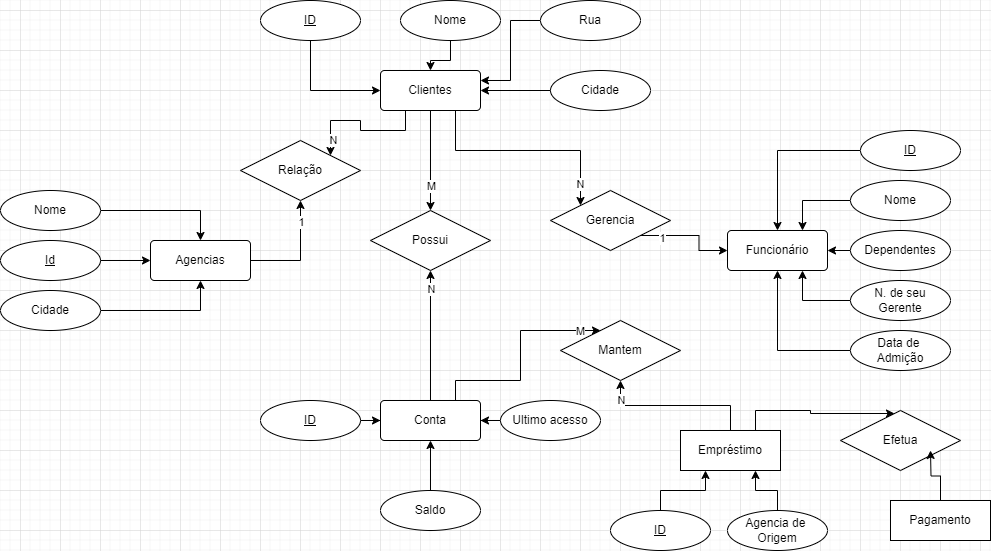

The diagram above was exported from draw.io. Its source (the exported page's mxGraphModel, read from the mxfile embedded in the PNG):
<mxGraphModel dx="839" dy="1661" grid="1" gridSize="10" guides="1" tooltips="1" connect="1" arrows="1" fold="1" page="1" pageScale="1" pageWidth="827" pageHeight="1169" math="0" shadow="0">
  <root>
    <mxCell id="0" />
    <mxCell id="1" parent="0" />
    <mxCell id="acqAH9It84Q8N__EBXMR-1" style="edgeStyle=orthogonalEdgeStyle;rounded=0;orthogonalLoop=1;jettySize=auto;html=1;exitX=1;exitY=0.5;exitDx=0;exitDy=0;entryX=0.5;entryY=1;entryDx=0;entryDy=0;" edge="1" parent="1" source="acqAH9It84Q8N__EBXMR-3" target="acqAH9It84Q8N__EBXMR-48">
      <mxGeometry relative="1" as="geometry" />
    </mxCell>
    <mxCell id="acqAH9It84Q8N__EBXMR-2" value="1" style="edgeLabel;html=1;align=center;verticalAlign=middle;resizable=0;points=[];" vertex="1" connectable="0" parent="acqAH9It84Q8N__EBXMR-1">
      <mxGeometry x="0.6182" relative="1" as="geometry">
        <mxPoint as="offset" />
      </mxGeometry>
    </mxCell>
    <mxCell id="acqAH9It84Q8N__EBXMR-3" value="Agencias" style="rounded=1;arcSize=10;whiteSpace=wrap;html=1;align=center;" vertex="1" parent="1">
      <mxGeometry x="250" y="190" width="100" height="40" as="geometry" />
    </mxCell>
    <mxCell id="acqAH9It84Q8N__EBXMR-4" style="edgeStyle=orthogonalEdgeStyle;rounded=0;orthogonalLoop=1;jettySize=auto;html=1;entryX=0.5;entryY=1;entryDx=0;entryDy=0;" edge="1" parent="1" source="acqAH9It84Q8N__EBXMR-5" target="acqAH9It84Q8N__EBXMR-3">
      <mxGeometry relative="1" as="geometry" />
    </mxCell>
    <mxCell id="acqAH9It84Q8N__EBXMR-5" value="Cidade" style="ellipse;whiteSpace=wrap;html=1;align=center;" vertex="1" parent="1">
      <mxGeometry x="100" y="240" width="100" height="40" as="geometry" />
    </mxCell>
    <mxCell id="acqAH9It84Q8N__EBXMR-6" style="edgeStyle=orthogonalEdgeStyle;rounded=0;orthogonalLoop=1;jettySize=auto;html=1;entryX=0.5;entryY=0;entryDx=0;entryDy=0;" edge="1" parent="1" source="acqAH9It84Q8N__EBXMR-7" target="acqAH9It84Q8N__EBXMR-3">
      <mxGeometry relative="1" as="geometry" />
    </mxCell>
    <mxCell id="acqAH9It84Q8N__EBXMR-7" value="Nome" style="ellipse;whiteSpace=wrap;html=1;align=center;" vertex="1" parent="1">
      <mxGeometry x="100" y="140" width="100" height="40" as="geometry" />
    </mxCell>
    <mxCell id="acqAH9It84Q8N__EBXMR-8" value="" style="edgeStyle=orthogonalEdgeStyle;rounded=0;orthogonalLoop=1;jettySize=auto;html=1;" edge="1" parent="1" source="acqAH9It84Q8N__EBXMR-14" target="acqAH9It84Q8N__EBXMR-45">
      <mxGeometry relative="1" as="geometry" />
    </mxCell>
    <mxCell id="acqAH9It84Q8N__EBXMR-9" value="M" style="edgeLabel;html=1;align=center;verticalAlign=middle;resizable=0;points=[];" vertex="1" connectable="0" parent="acqAH9It84Q8N__EBXMR-8">
      <mxGeometry x="0.5" relative="1" as="geometry">
        <mxPoint as="offset" />
      </mxGeometry>
    </mxCell>
    <mxCell id="acqAH9It84Q8N__EBXMR-10" style="edgeStyle=orthogonalEdgeStyle;rounded=0;orthogonalLoop=1;jettySize=auto;html=1;exitX=0.25;exitY=1;exitDx=0;exitDy=0;entryX=1;entryY=0;entryDx=0;entryDy=0;" edge="1" parent="1" source="acqAH9It84Q8N__EBXMR-14" target="acqAH9It84Q8N__EBXMR-48">
      <mxGeometry relative="1" as="geometry" />
    </mxCell>
    <mxCell id="acqAH9It84Q8N__EBXMR-11" value="N" style="edgeLabel;html=1;align=center;verticalAlign=middle;resizable=0;points=[];" vertex="1" connectable="0" parent="acqAH9It84Q8N__EBXMR-10">
      <mxGeometry x="0.7714" y="2" relative="1" as="geometry">
        <mxPoint as="offset" />
      </mxGeometry>
    </mxCell>
    <mxCell id="acqAH9It84Q8N__EBXMR-12" style="edgeStyle=orthogonalEdgeStyle;rounded=0;orthogonalLoop=1;jettySize=auto;html=1;exitX=0.75;exitY=1;exitDx=0;exitDy=0;entryX=0;entryY=0;entryDx=0;entryDy=0;" edge="1" parent="1" source="acqAH9It84Q8N__EBXMR-14" target="acqAH9It84Q8N__EBXMR-51">
      <mxGeometry relative="1" as="geometry" />
    </mxCell>
    <mxCell id="acqAH9It84Q8N__EBXMR-13" value="N" style="edgeLabel;html=1;align=center;verticalAlign=middle;resizable=0;points=[];" vertex="1" connectable="0" parent="acqAH9It84Q8N__EBXMR-12">
      <mxGeometry x="0.8" y="-1" relative="1" as="geometry">
        <mxPoint as="offset" />
      </mxGeometry>
    </mxCell>
    <mxCell id="acqAH9It84Q8N__EBXMR-14" value="Clientes" style="rounded=1;arcSize=10;whiteSpace=wrap;html=1;align=center;" vertex="1" parent="1">
      <mxGeometry x="480" y="20" width="100" height="40" as="geometry" />
    </mxCell>
    <mxCell id="acqAH9It84Q8N__EBXMR-15" value="" style="edgeStyle=orthogonalEdgeStyle;rounded=0;orthogonalLoop=1;jettySize=auto;html=1;entryX=0;entryY=0.5;entryDx=0;entryDy=0;" edge="1" parent="1" source="acqAH9It84Q8N__EBXMR-16" target="acqAH9It84Q8N__EBXMR-14">
      <mxGeometry relative="1" as="geometry">
        <mxPoint x="430" y="80" as="targetPoint" />
        <Array as="points">
          <mxPoint x="410" y="40" />
        </Array>
      </mxGeometry>
    </mxCell>
    <mxCell id="acqAH9It84Q8N__EBXMR-16" value="ID" style="ellipse;whiteSpace=wrap;html=1;align=center;fontStyle=4;" vertex="1" parent="1">
      <mxGeometry x="360" y="-50" width="100" height="40" as="geometry" />
    </mxCell>
    <mxCell id="acqAH9It84Q8N__EBXMR-17" value="" style="edgeStyle=orthogonalEdgeStyle;rounded=0;orthogonalLoop=1;jettySize=auto;html=1;" edge="1" parent="1" source="acqAH9It84Q8N__EBXMR-18" target="acqAH9It84Q8N__EBXMR-14">
      <mxGeometry relative="1" as="geometry" />
    </mxCell>
    <mxCell id="acqAH9It84Q8N__EBXMR-18" value="Nome" style="ellipse;whiteSpace=wrap;html=1;align=center;" vertex="1" parent="1">
      <mxGeometry x="500" y="-50" width="100" height="40" as="geometry" />
    </mxCell>
    <mxCell id="acqAH9It84Q8N__EBXMR-19" style="edgeStyle=orthogonalEdgeStyle;rounded=0;orthogonalLoop=1;jettySize=auto;html=1;exitX=0;exitY=0.5;exitDx=0;exitDy=0;entryX=1;entryY=0.25;entryDx=0;entryDy=0;" edge="1" parent="1" source="acqAH9It84Q8N__EBXMR-20" target="acqAH9It84Q8N__EBXMR-14">
      <mxGeometry relative="1" as="geometry" />
    </mxCell>
    <mxCell id="acqAH9It84Q8N__EBXMR-20" value="Rua" style="ellipse;whiteSpace=wrap;html=1;align=center;" vertex="1" parent="1">
      <mxGeometry x="640" y="-50" width="100" height="40" as="geometry" />
    </mxCell>
    <mxCell id="acqAH9It84Q8N__EBXMR-21" value="" style="edgeStyle=orthogonalEdgeStyle;rounded=0;orthogonalLoop=1;jettySize=auto;html=1;" edge="1" parent="1" source="acqAH9It84Q8N__EBXMR-22" target="acqAH9It84Q8N__EBXMR-14">
      <mxGeometry relative="1" as="geometry" />
    </mxCell>
    <mxCell id="acqAH9It84Q8N__EBXMR-22" value="Cidade" style="ellipse;whiteSpace=wrap;html=1;align=center;" vertex="1" parent="1">
      <mxGeometry x="650" y="20" width="100" height="40" as="geometry" />
    </mxCell>
    <mxCell id="acqAH9It84Q8N__EBXMR-23" style="edgeStyle=orthogonalEdgeStyle;rounded=0;orthogonalLoop=1;jettySize=auto;html=1;entryX=0.5;entryY=1;entryDx=0;entryDy=0;" edge="1" parent="1" source="acqAH9It84Q8N__EBXMR-27" target="acqAH9It84Q8N__EBXMR-45">
      <mxGeometry relative="1" as="geometry" />
    </mxCell>
    <mxCell id="acqAH9It84Q8N__EBXMR-24" value="N" style="edgeLabel;html=1;align=center;verticalAlign=middle;resizable=0;points=[];" vertex="1" connectable="0" parent="acqAH9It84Q8N__EBXMR-23">
      <mxGeometry x="0.7231" relative="1" as="geometry">
        <mxPoint as="offset" />
      </mxGeometry>
    </mxCell>
    <mxCell id="acqAH9It84Q8N__EBXMR-25" style="edgeStyle=orthogonalEdgeStyle;rounded=0;orthogonalLoop=1;jettySize=auto;html=1;exitX=0.75;exitY=0;exitDx=0;exitDy=0;" edge="1" parent="1" source="acqAH9It84Q8N__EBXMR-27" target="acqAH9It84Q8N__EBXMR-60">
      <mxGeometry relative="1" as="geometry">
        <Array as="points">
          <mxPoint x="555" y="330" />
          <mxPoint x="620" y="330" />
          <mxPoint x="620" y="280" />
        </Array>
      </mxGeometry>
    </mxCell>
    <mxCell id="acqAH9It84Q8N__EBXMR-26" value="M" style="edgeLabel;html=1;align=center;verticalAlign=middle;resizable=0;points=[];" vertex="1" connectable="0" parent="acqAH9It84Q8N__EBXMR-25">
      <mxGeometry x="0.8047" relative="1" as="geometry">
        <mxPoint as="offset" />
      </mxGeometry>
    </mxCell>
    <mxCell id="acqAH9It84Q8N__EBXMR-27" value="Conta" style="rounded=1;arcSize=10;whiteSpace=wrap;html=1;align=center;" vertex="1" parent="1">
      <mxGeometry x="480" y="350" width="100" height="40" as="geometry" />
    </mxCell>
    <mxCell id="acqAH9It84Q8N__EBXMR-28" value="" style="edgeStyle=orthogonalEdgeStyle;rounded=0;orthogonalLoop=1;jettySize=auto;html=1;" edge="1" parent="1" source="acqAH9It84Q8N__EBXMR-29" target="acqAH9It84Q8N__EBXMR-27">
      <mxGeometry relative="1" as="geometry" />
    </mxCell>
    <mxCell id="acqAH9It84Q8N__EBXMR-29" value="ID" style="ellipse;whiteSpace=wrap;html=1;align=center;fontStyle=4;" vertex="1" parent="1">
      <mxGeometry x="360" y="350" width="100" height="40" as="geometry" />
    </mxCell>
    <mxCell id="acqAH9It84Q8N__EBXMR-30" value="" style="edgeStyle=orthogonalEdgeStyle;rounded=0;orthogonalLoop=1;jettySize=auto;html=1;" edge="1" parent="1" source="acqAH9It84Q8N__EBXMR-31" target="acqAH9It84Q8N__EBXMR-27">
      <mxGeometry relative="1" as="geometry" />
    </mxCell>
    <mxCell id="acqAH9It84Q8N__EBXMR-31" value="Saldo" style="ellipse;whiteSpace=wrap;html=1;align=center;" vertex="1" parent="1">
      <mxGeometry x="480" y="440" width="100" height="40" as="geometry" />
    </mxCell>
    <mxCell id="acqAH9It84Q8N__EBXMR-32" value="" style="edgeStyle=orthogonalEdgeStyle;rounded=0;orthogonalLoop=1;jettySize=auto;html=1;" edge="1" parent="1" source="acqAH9It84Q8N__EBXMR-33" target="acqAH9It84Q8N__EBXMR-27">
      <mxGeometry relative="1" as="geometry" />
    </mxCell>
    <mxCell id="acqAH9It84Q8N__EBXMR-33" value="Ultimo acesso" style="ellipse;whiteSpace=wrap;html=1;align=center;" vertex="1" parent="1">
      <mxGeometry x="600" y="350" width="100" height="40" as="geometry" />
    </mxCell>
    <mxCell id="acqAH9It84Q8N__EBXMR-34" value="Funcionário" style="rounded=1;arcSize=10;whiteSpace=wrap;html=1;align=center;" vertex="1" parent="1">
      <mxGeometry x="827" y="180" width="100" height="40" as="geometry" />
    </mxCell>
    <mxCell id="acqAH9It84Q8N__EBXMR-35" style="edgeStyle=orthogonalEdgeStyle;rounded=0;orthogonalLoop=1;jettySize=auto;html=1;entryX=0.5;entryY=1;entryDx=0;entryDy=0;" edge="1" parent="1" source="acqAH9It84Q8N__EBXMR-36" target="acqAH9It84Q8N__EBXMR-34">
      <mxGeometry relative="1" as="geometry" />
    </mxCell>
    <mxCell id="acqAH9It84Q8N__EBXMR-36" value="Data de&amp;nbsp;&lt;br&gt;Admição" style="ellipse;whiteSpace=wrap;html=1;align=center;" vertex="1" parent="1">
      <mxGeometry x="950" y="280" width="100" height="40" as="geometry" />
    </mxCell>
    <mxCell id="acqAH9It84Q8N__EBXMR-37" style="edgeStyle=orthogonalEdgeStyle;rounded=0;orthogonalLoop=1;jettySize=auto;html=1;entryX=0.75;entryY=1;entryDx=0;entryDy=0;" edge="1" parent="1" source="acqAH9It84Q8N__EBXMR-38" target="acqAH9It84Q8N__EBXMR-34">
      <mxGeometry relative="1" as="geometry" />
    </mxCell>
    <mxCell id="acqAH9It84Q8N__EBXMR-38" value="N. de seu&lt;br&gt;Gerente" style="ellipse;whiteSpace=wrap;html=1;align=center;" vertex="1" parent="1">
      <mxGeometry x="950" y="230" width="100" height="40" as="geometry" />
    </mxCell>
    <mxCell id="acqAH9It84Q8N__EBXMR-39" value="" style="edgeStyle=orthogonalEdgeStyle;rounded=0;orthogonalLoop=1;jettySize=auto;html=1;" edge="1" parent="1" source="acqAH9It84Q8N__EBXMR-40" target="acqAH9It84Q8N__EBXMR-34">
      <mxGeometry relative="1" as="geometry" />
    </mxCell>
    <mxCell id="acqAH9It84Q8N__EBXMR-40" value="Dependentes" style="ellipse;whiteSpace=wrap;html=1;align=center;" vertex="1" parent="1">
      <mxGeometry x="950" y="180" width="100" height="40" as="geometry" />
    </mxCell>
    <mxCell id="acqAH9It84Q8N__EBXMR-41" style="edgeStyle=orthogonalEdgeStyle;rounded=0;orthogonalLoop=1;jettySize=auto;html=1;entryX=0.75;entryY=0;entryDx=0;entryDy=0;" edge="1" parent="1" source="acqAH9It84Q8N__EBXMR-42" target="acqAH9It84Q8N__EBXMR-34">
      <mxGeometry relative="1" as="geometry" />
    </mxCell>
    <mxCell id="acqAH9It84Q8N__EBXMR-42" value="Nome" style="ellipse;whiteSpace=wrap;html=1;align=center;" vertex="1" parent="1">
      <mxGeometry x="950" y="130" width="100" height="40" as="geometry" />
    </mxCell>
    <mxCell id="acqAH9It84Q8N__EBXMR-43" style="edgeStyle=orthogonalEdgeStyle;rounded=0;orthogonalLoop=1;jettySize=auto;html=1;entryX=0.5;entryY=0;entryDx=0;entryDy=0;" edge="1" parent="1" source="acqAH9It84Q8N__EBXMR-44" target="acqAH9It84Q8N__EBXMR-34">
      <mxGeometry relative="1" as="geometry" />
    </mxCell>
    <mxCell id="acqAH9It84Q8N__EBXMR-44" value="ID" style="ellipse;whiteSpace=wrap;html=1;align=center;fontStyle=4;" vertex="1" parent="1">
      <mxGeometry x="960" y="80" width="100" height="40" as="geometry" />
    </mxCell>
    <mxCell id="acqAH9It84Q8N__EBXMR-45" value="Possui" style="shape=rhombus;perimeter=rhombusPerimeter;whiteSpace=wrap;html=1;align=center;" vertex="1" parent="1">
      <mxGeometry x="470" y="160" width="120" height="60" as="geometry" />
    </mxCell>
    <mxCell id="acqAH9It84Q8N__EBXMR-46" value="" style="edgeStyle=orthogonalEdgeStyle;rounded=0;orthogonalLoop=1;jettySize=auto;html=1;" edge="1" parent="1" source="acqAH9It84Q8N__EBXMR-47" target="acqAH9It84Q8N__EBXMR-3">
      <mxGeometry relative="1" as="geometry" />
    </mxCell>
    <mxCell id="acqAH9It84Q8N__EBXMR-47" value="Id" style="ellipse;whiteSpace=wrap;html=1;align=center;fontStyle=4;" vertex="1" parent="1">
      <mxGeometry x="100" y="190" width="100" height="40" as="geometry" />
    </mxCell>
    <mxCell id="acqAH9It84Q8N__EBXMR-48" value="Relação" style="shape=rhombus;perimeter=rhombusPerimeter;whiteSpace=wrap;html=1;align=center;" vertex="1" parent="1">
      <mxGeometry x="340" y="90" width="120" height="60" as="geometry" />
    </mxCell>
    <mxCell id="acqAH9It84Q8N__EBXMR-49" style="edgeStyle=orthogonalEdgeStyle;rounded=0;orthogonalLoop=1;jettySize=auto;html=1;exitX=1;exitY=1;exitDx=0;exitDy=0;entryX=0;entryY=0.5;entryDx=0;entryDy=0;" edge="1" parent="1" source="acqAH9It84Q8N__EBXMR-51" target="acqAH9It84Q8N__EBXMR-34">
      <mxGeometry relative="1" as="geometry" />
    </mxCell>
    <mxCell id="acqAH9It84Q8N__EBXMR-50" value="1" style="edgeLabel;html=1;align=center;verticalAlign=middle;resizable=0;points=[];" vertex="1" connectable="0" parent="acqAH9It84Q8N__EBXMR-49">
      <mxGeometry x="-0.5882" y="-2" relative="1" as="geometry">
        <mxPoint as="offset" />
      </mxGeometry>
    </mxCell>
    <mxCell id="acqAH9It84Q8N__EBXMR-51" value="Gerencia" style="shape=rhombus;perimeter=rhombusPerimeter;whiteSpace=wrap;html=1;align=center;" vertex="1" parent="1">
      <mxGeometry x="650" y="140" width="120" height="60" as="geometry" />
    </mxCell>
    <mxCell id="acqAH9It84Q8N__EBXMR-52" style="edgeStyle=orthogonalEdgeStyle;rounded=0;orthogonalLoop=1;jettySize=auto;html=1;" edge="1" parent="1" source="acqAH9It84Q8N__EBXMR-55" target="acqAH9It84Q8N__EBXMR-60">
      <mxGeometry relative="1" as="geometry" />
    </mxCell>
    <mxCell id="acqAH9It84Q8N__EBXMR-53" value="N" style="edgeLabel;html=1;align=center;verticalAlign=middle;resizable=0;points=[];" vertex="1" connectable="0" parent="acqAH9It84Q8N__EBXMR-52">
      <mxGeometry x="0.7625" relative="1" as="geometry">
        <mxPoint as="offset" />
      </mxGeometry>
    </mxCell>
    <mxCell id="acqAH9It84Q8N__EBXMR-54" style="edgeStyle=orthogonalEdgeStyle;rounded=0;orthogonalLoop=1;jettySize=auto;html=1;exitX=0.75;exitY=0;exitDx=0;exitDy=0;entryX=0.45;entryY=0.05;entryDx=0;entryDy=0;entryPerimeter=0;" edge="1" parent="1" source="acqAH9It84Q8N__EBXMR-55" target="acqAH9It84Q8N__EBXMR-61">
      <mxGeometry relative="1" as="geometry" />
    </mxCell>
    <mxCell id="acqAH9It84Q8N__EBXMR-55" value="Empréstimo" style="whiteSpace=wrap;html=1;align=center;" vertex="1" parent="1">
      <mxGeometry x="780" y="380" width="100" height="40" as="geometry" />
    </mxCell>
    <mxCell id="acqAH9It84Q8N__EBXMR-56" style="edgeStyle=orthogonalEdgeStyle;rounded=0;orthogonalLoop=1;jettySize=auto;html=1;entryX=0.25;entryY=1;entryDx=0;entryDy=0;" edge="1" parent="1" source="acqAH9It84Q8N__EBXMR-57" target="acqAH9It84Q8N__EBXMR-55">
      <mxGeometry relative="1" as="geometry" />
    </mxCell>
    <mxCell id="acqAH9It84Q8N__EBXMR-57" value="ID" style="ellipse;whiteSpace=wrap;html=1;align=center;fontStyle=4;" vertex="1" parent="1">
      <mxGeometry x="710" y="460" width="100" height="40" as="geometry" />
    </mxCell>
    <mxCell id="acqAH9It84Q8N__EBXMR-58" style="edgeStyle=orthogonalEdgeStyle;rounded=0;orthogonalLoop=1;jettySize=auto;html=1;entryX=0.75;entryY=1;entryDx=0;entryDy=0;" edge="1" parent="1" source="acqAH9It84Q8N__EBXMR-59" target="acqAH9It84Q8N__EBXMR-55">
      <mxGeometry relative="1" as="geometry" />
    </mxCell>
    <mxCell id="acqAH9It84Q8N__EBXMR-59" value="Agencia de&amp;nbsp;&lt;br&gt;Origem" style="ellipse;whiteSpace=wrap;html=1;align=center;" vertex="1" parent="1">
      <mxGeometry x="827" y="460" width="100" height="40" as="geometry" />
    </mxCell>
    <mxCell id="acqAH9It84Q8N__EBXMR-60" value="Mantem" style="shape=rhombus;perimeter=rhombusPerimeter;whiteSpace=wrap;html=1;align=center;" vertex="1" parent="1">
      <mxGeometry x="660" y="270" width="120" height="60" as="geometry" />
    </mxCell>
    <mxCell id="acqAH9It84Q8N__EBXMR-61" value="Efetua" style="shape=rhombus;perimeter=rhombusPerimeter;whiteSpace=wrap;html=1;align=center;" vertex="1" parent="1">
      <mxGeometry x="940" y="360" width="120" height="60" as="geometry" />
    </mxCell>
    <mxCell id="acqAH9It84Q8N__EBXMR-62" style="edgeStyle=orthogonalEdgeStyle;rounded=0;orthogonalLoop=1;jettySize=auto;html=1;" edge="1" parent="1" source="acqAH9It84Q8N__EBXMR-63">
      <mxGeometry relative="1" as="geometry">
        <mxPoint x="1030" y="400" as="targetPoint" />
      </mxGeometry>
    </mxCell>
    <mxCell id="acqAH9It84Q8N__EBXMR-63" value="Pagamento" style="whiteSpace=wrap;html=1;align=center;" vertex="1" parent="1">
      <mxGeometry x="990" y="450" width="100" height="40" as="geometry" />
    </mxCell>
  </root>
</mxGraphModel>